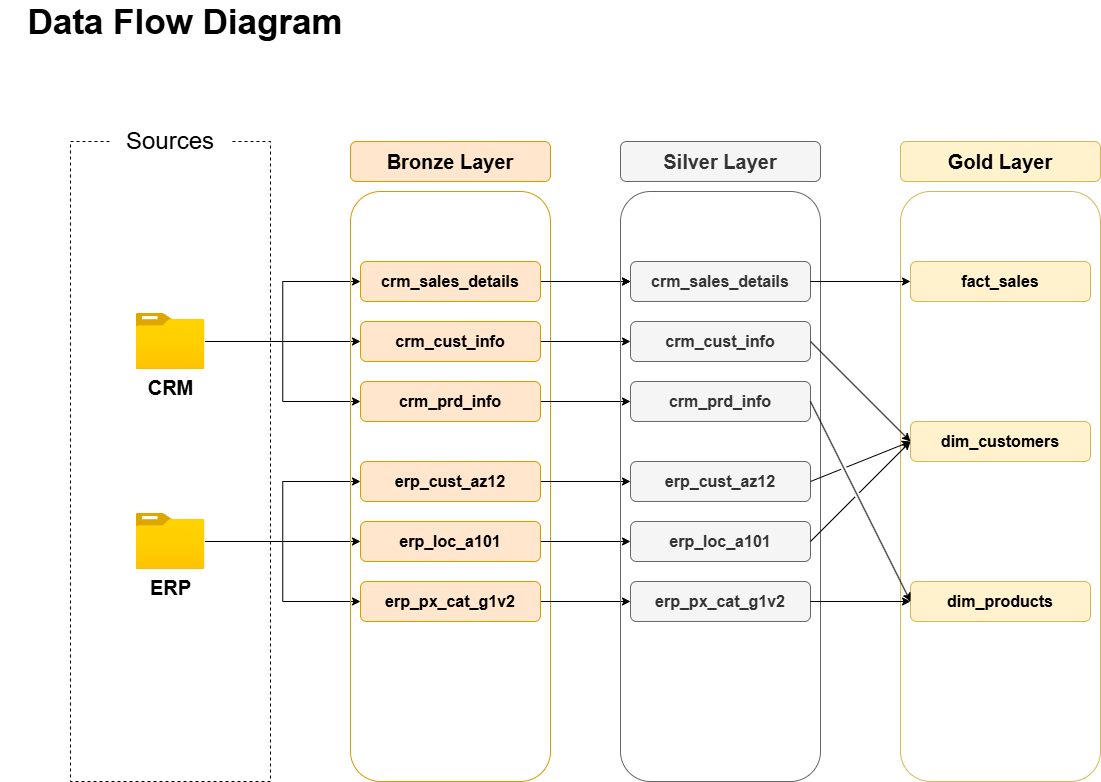

The diagram above was exported from draw.io. Its source (the exported page's mxGraphModel, read from the mxfile embedded in the PNG):
<mxGraphModel dx="1188" dy="701" grid="1" gridSize="10" guides="1" tooltips="1" connect="1" arrows="1" fold="1" page="1" pageScale="1" pageWidth="850" pageHeight="1100" math="0" shadow="0">
  <root>
    <mxCell id="0" />
    <mxCell id="1" parent="0" />
    <mxCell id="p5mmg8NYIvlORsanFq0I-1" value="&lt;font style=&quot;font-size: 35px;&quot;&gt;&lt;b style=&quot;&quot;&gt;Data Flow Diagram&lt;/b&gt;&lt;/font&gt;" style="text;html=1;align=center;verticalAlign=middle;whiteSpace=wrap;rounded=0;" parent="1" vertex="1">
      <mxGeometry x="10" y="30" width="370" height="20" as="geometry" />
    </mxCell>
    <mxCell id="p5mmg8NYIvlORsanFq0I-2" value="" style="rounded=0;whiteSpace=wrap;html=1;fillColor=none;dashed=1;" parent="1" vertex="1">
      <mxGeometry x="80" y="160" width="200" height="640" as="geometry" />
    </mxCell>
    <mxCell id="p5mmg8NYIvlORsanFq0I-3" value="&lt;font style=&quot;font-size: 24px;&quot;&gt;Sources&lt;/font&gt;" style="rounded=1;whiteSpace=wrap;html=1;fillColor=default;strokeColor=none;" parent="1" vertex="1">
      <mxGeometry x="120" y="130" width="120" height="60" as="geometry" />
    </mxCell>
    <mxCell id="p5mmg8NYIvlORsanFq0I-16" style="edgeStyle=orthogonalEdgeStyle;rounded=0;orthogonalLoop=1;jettySize=auto;html=1;entryX=0;entryY=0.5;entryDx=0;entryDy=0;" parent="1" source="p5mmg8NYIvlORsanFq0I-4" target="p5mmg8NYIvlORsanFq0I-13" edge="1">
      <mxGeometry relative="1" as="geometry" />
    </mxCell>
    <mxCell id="p5mmg8NYIvlORsanFq0I-17" style="edgeStyle=orthogonalEdgeStyle;rounded=0;orthogonalLoop=1;jettySize=auto;html=1;entryX=0;entryY=0.5;entryDx=0;entryDy=0;" parent="1" source="p5mmg8NYIvlORsanFq0I-4" target="p5mmg8NYIvlORsanFq0I-14" edge="1">
      <mxGeometry relative="1" as="geometry" />
    </mxCell>
    <mxCell id="p5mmg8NYIvlORsanFq0I-18" style="edgeStyle=orthogonalEdgeStyle;rounded=0;orthogonalLoop=1;jettySize=auto;html=1;entryX=0;entryY=0.5;entryDx=0;entryDy=0;" parent="1" source="p5mmg8NYIvlORsanFq0I-4" target="p5mmg8NYIvlORsanFq0I-15" edge="1">
      <mxGeometry relative="1" as="geometry" />
    </mxCell>
    <mxCell id="p5mmg8NYIvlORsanFq0I-4" value="&lt;font style=&quot;font-size: 20px;&quot;&gt;&lt;b&gt;CRM&lt;/b&gt;&lt;/font&gt;" style="image;aspect=fixed;html=1;points=[];align=center;fontSize=12;image=img/lib/azure2/general/Folder_Blank.svg;" parent="1" vertex="1">
      <mxGeometry x="145.5" y="332" width="69" height="56.00000000000001" as="geometry" />
    </mxCell>
    <mxCell id="p5mmg8NYIvlORsanFq0I-22" style="edgeStyle=orthogonalEdgeStyle;rounded=0;orthogonalLoop=1;jettySize=auto;html=1;entryX=0;entryY=0.5;entryDx=0;entryDy=0;" parent="1" source="p5mmg8NYIvlORsanFq0I-7" target="p5mmg8NYIvlORsanFq0I-19" edge="1">
      <mxGeometry relative="1" as="geometry" />
    </mxCell>
    <mxCell id="p5mmg8NYIvlORsanFq0I-23" style="edgeStyle=orthogonalEdgeStyle;rounded=0;orthogonalLoop=1;jettySize=auto;html=1;entryX=0;entryY=0.5;entryDx=0;entryDy=0;" parent="1" source="p5mmg8NYIvlORsanFq0I-7" target="p5mmg8NYIvlORsanFq0I-20" edge="1">
      <mxGeometry relative="1" as="geometry" />
    </mxCell>
    <mxCell id="p5mmg8NYIvlORsanFq0I-24" style="edgeStyle=orthogonalEdgeStyle;rounded=0;orthogonalLoop=1;jettySize=auto;html=1;entryX=0;entryY=0.5;entryDx=0;entryDy=0;" parent="1" source="p5mmg8NYIvlORsanFq0I-7" target="p5mmg8NYIvlORsanFq0I-21" edge="1">
      <mxGeometry relative="1" as="geometry" />
    </mxCell>
    <mxCell id="p5mmg8NYIvlORsanFq0I-7" value="&lt;font style=&quot;font-size: 20px;&quot;&gt;&lt;b&gt;ERP&lt;/b&gt;&lt;/font&gt;&lt;div&gt;&lt;font style=&quot;font-size: 20px;&quot;&gt;&lt;b&gt;&lt;br&gt;&lt;/b&gt;&lt;/font&gt;&lt;/div&gt;" style="image;aspect=fixed;html=1;points=[];align=center;fontSize=12;image=img/lib/azure2/general/Folder_Blank.svg;" parent="1" vertex="1">
      <mxGeometry x="145.5" y="532" width="69" height="56.00000000000001" as="geometry" />
    </mxCell>
    <mxCell id="p5mmg8NYIvlORsanFq0I-11" value="" style="rounded=1;whiteSpace=wrap;html=1;fillColor=none;strokeColor=#d79b00;" parent="1" vertex="1">
      <mxGeometry x="360" y="210" width="200" height="590" as="geometry" />
    </mxCell>
    <mxCell id="p5mmg8NYIvlORsanFq0I-12" value="&lt;font style=&quot;font-size: 20px;&quot;&gt;&lt;b&gt;Bronze Layer&lt;/b&gt;&lt;/font&gt;" style="rounded=1;whiteSpace=wrap;html=1;fillColor=#ffe6cc;strokeColor=#d79b00;" parent="1" vertex="1">
      <mxGeometry x="360" y="160" width="200" height="40" as="geometry" />
    </mxCell>
    <mxCell id="yiOfQxa3MnolgCykY1jI-9" value="" style="edgeStyle=orthogonalEdgeStyle;rounded=0;orthogonalLoop=1;jettySize=auto;html=1;" parent="1" source="p5mmg8NYIvlORsanFq0I-13" target="yiOfQxa3MnolgCykY1jI-3" edge="1">
      <mxGeometry relative="1" as="geometry" />
    </mxCell>
    <mxCell id="yiOfQxa3MnolgCykY1jI-10" style="edgeStyle=orthogonalEdgeStyle;rounded=0;orthogonalLoop=1;jettySize=auto;html=1;entryX=0;entryY=0.5;entryDx=0;entryDy=0;" parent="1" source="p5mmg8NYIvlORsanFq0I-13" target="yiOfQxa3MnolgCykY1jI-3" edge="1">
      <mxGeometry relative="1" as="geometry" />
    </mxCell>
    <mxCell id="p5mmg8NYIvlORsanFq0I-13" value="&lt;font style=&quot;font-size: 16px;&quot;&gt;&lt;b style=&quot;&quot;&gt;crm_sales_details&lt;/b&gt;&lt;/font&gt;" style="rounded=1;whiteSpace=wrap;html=1;fillColor=#ffe6cc;strokeColor=#d79b00;" parent="1" vertex="1">
      <mxGeometry x="370" y="280" width="180" height="40" as="geometry" />
    </mxCell>
    <mxCell id="yiOfQxa3MnolgCykY1jI-11" style="edgeStyle=orthogonalEdgeStyle;rounded=0;orthogonalLoop=1;jettySize=auto;html=1;" parent="1" source="p5mmg8NYIvlORsanFq0I-14" target="yiOfQxa3MnolgCykY1jI-4" edge="1">
      <mxGeometry relative="1" as="geometry" />
    </mxCell>
    <mxCell id="p5mmg8NYIvlORsanFq0I-14" value="&lt;font style=&quot;font-size: 16px;&quot;&gt;&lt;b style=&quot;&quot;&gt;crm_cust_info&lt;/b&gt;&lt;/font&gt;" style="rounded=1;whiteSpace=wrap;html=1;fillColor=#ffe6cc;strokeColor=#d79b00;" parent="1" vertex="1">
      <mxGeometry x="370" y="340" width="180" height="40" as="geometry" />
    </mxCell>
    <mxCell id="yiOfQxa3MnolgCykY1jI-12" style="edgeStyle=orthogonalEdgeStyle;rounded=0;orthogonalLoop=1;jettySize=auto;html=1;entryX=0;entryY=0.5;entryDx=0;entryDy=0;" parent="1" source="p5mmg8NYIvlORsanFq0I-15" target="yiOfQxa3MnolgCykY1jI-5" edge="1">
      <mxGeometry relative="1" as="geometry" />
    </mxCell>
    <mxCell id="p5mmg8NYIvlORsanFq0I-15" value="&lt;font style=&quot;font-size: 16px;&quot;&gt;&lt;b style=&quot;&quot;&gt;crm_prd_info&lt;/b&gt;&lt;/font&gt;" style="rounded=1;whiteSpace=wrap;html=1;fillColor=#ffe6cc;strokeColor=#d79b00;" parent="1" vertex="1">
      <mxGeometry x="370" y="400" width="180" height="40" as="geometry" />
    </mxCell>
    <mxCell id="yiOfQxa3MnolgCykY1jI-14" style="edgeStyle=orthogonalEdgeStyle;rounded=0;orthogonalLoop=1;jettySize=auto;html=1;" parent="1" source="p5mmg8NYIvlORsanFq0I-19" target="yiOfQxa3MnolgCykY1jI-6" edge="1">
      <mxGeometry relative="1" as="geometry" />
    </mxCell>
    <mxCell id="p5mmg8NYIvlORsanFq0I-19" value="&lt;font style=&quot;font-size: 16px;&quot;&gt;&lt;b style=&quot;&quot;&gt;erp_cust_az12&lt;/b&gt;&lt;/font&gt;" style="rounded=1;whiteSpace=wrap;html=1;fillColor=#ffe6cc;strokeColor=#d79b00;" parent="1" vertex="1">
      <mxGeometry x="370" y="480" width="180" height="40" as="geometry" />
    </mxCell>
    <mxCell id="yiOfQxa3MnolgCykY1jI-15" style="edgeStyle=orthogonalEdgeStyle;rounded=0;orthogonalLoop=1;jettySize=auto;html=1;entryX=0;entryY=0.5;entryDx=0;entryDy=0;" parent="1" source="p5mmg8NYIvlORsanFq0I-20" target="yiOfQxa3MnolgCykY1jI-7" edge="1">
      <mxGeometry relative="1" as="geometry" />
    </mxCell>
    <mxCell id="p5mmg8NYIvlORsanFq0I-20" value="&lt;font style=&quot;font-size: 16px;&quot;&gt;&lt;b style=&quot;&quot;&gt;erp_loc_a101&lt;/b&gt;&lt;/font&gt;" style="rounded=1;whiteSpace=wrap;html=1;fillColor=#ffe6cc;strokeColor=#d79b00;" parent="1" vertex="1">
      <mxGeometry x="370" y="540" width="180" height="40" as="geometry" />
    </mxCell>
    <mxCell id="yiOfQxa3MnolgCykY1jI-16" style="edgeStyle=orthogonalEdgeStyle;rounded=0;orthogonalLoop=1;jettySize=auto;html=1;entryX=0;entryY=0.5;entryDx=0;entryDy=0;" parent="1" source="p5mmg8NYIvlORsanFq0I-21" target="yiOfQxa3MnolgCykY1jI-8" edge="1">
      <mxGeometry relative="1" as="geometry" />
    </mxCell>
    <mxCell id="p5mmg8NYIvlORsanFq0I-21" value="&lt;font style=&quot;font-size: 16px;&quot;&gt;&lt;b style=&quot;&quot;&gt;erp_px_cat_g1v2&lt;/b&gt;&lt;/font&gt;" style="rounded=1;whiteSpace=wrap;html=1;fillColor=#ffe6cc;strokeColor=#d79b00;" parent="1" vertex="1">
      <mxGeometry x="370" y="600" width="180" height="40" as="geometry" />
    </mxCell>
    <mxCell id="yiOfQxa3MnolgCykY1jI-1" value="" style="rounded=1;whiteSpace=wrap;html=1;fillColor=none;strokeColor=#666666;fontColor=#333333;" parent="1" vertex="1">
      <mxGeometry x="630" y="210" width="200" height="590" as="geometry" />
    </mxCell>
    <mxCell id="yiOfQxa3MnolgCykY1jI-2" value="&lt;font style=&quot;font-size: 20px;&quot;&gt;&lt;b&gt;Silver Layer&lt;/b&gt;&lt;/font&gt;" style="rounded=1;whiteSpace=wrap;html=1;fillColor=#f5f5f5;strokeColor=#666666;fontColor=#333333;" parent="1" vertex="1">
      <mxGeometry x="630" y="160" width="200" height="40" as="geometry" />
    </mxCell>
    <mxCell id="yiOfQxa3MnolgCykY1jI-3" value="&lt;font style=&quot;font-size: 16px;&quot;&gt;&lt;b style=&quot;&quot;&gt;crm_sales_details&lt;/b&gt;&lt;/font&gt;" style="rounded=1;whiteSpace=wrap;html=1;fillColor=#f5f5f5;strokeColor=#666666;fontColor=#333333;" parent="1" vertex="1">
      <mxGeometry x="640" y="280" width="180" height="40" as="geometry" />
    </mxCell>
    <mxCell id="yiOfQxa3MnolgCykY1jI-4" value="&lt;font style=&quot;font-size: 16px;&quot;&gt;&lt;b style=&quot;&quot;&gt;crm_cust_info&lt;/b&gt;&lt;/font&gt;" style="rounded=1;whiteSpace=wrap;html=1;fillColor=#f5f5f5;strokeColor=#666666;fontColor=#333333;" parent="1" vertex="1">
      <mxGeometry x="640" y="340" width="180" height="40" as="geometry" />
    </mxCell>
    <mxCell id="yiOfQxa3MnolgCykY1jI-5" value="&lt;font style=&quot;font-size: 16px;&quot;&gt;&lt;b style=&quot;&quot;&gt;crm_prd_info&lt;/b&gt;&lt;/font&gt;" style="rounded=1;whiteSpace=wrap;html=1;fillColor=#f5f5f5;strokeColor=#666666;fontColor=#333333;" parent="1" vertex="1">
      <mxGeometry x="640" y="400" width="180" height="40" as="geometry" />
    </mxCell>
    <mxCell id="yiOfQxa3MnolgCykY1jI-6" value="&lt;font style=&quot;font-size: 16px;&quot;&gt;&lt;b style=&quot;&quot;&gt;erp_cust_az12&lt;/b&gt;&lt;/font&gt;" style="rounded=1;whiteSpace=wrap;html=1;fillColor=#f5f5f5;strokeColor=#666666;fontColor=#333333;" parent="1" vertex="1">
      <mxGeometry x="640" y="480" width="180" height="40" as="geometry" />
    </mxCell>
    <mxCell id="yiOfQxa3MnolgCykY1jI-7" value="&lt;font style=&quot;font-size: 16px;&quot;&gt;&lt;b style=&quot;&quot;&gt;erp_loc_a101&lt;/b&gt;&lt;/font&gt;" style="rounded=1;whiteSpace=wrap;html=1;fillColor=#f5f5f5;strokeColor=#666666;fontColor=#333333;" parent="1" vertex="1">
      <mxGeometry x="640" y="540" width="180" height="40" as="geometry" />
    </mxCell>
    <mxCell id="yiOfQxa3MnolgCykY1jI-8" value="&lt;font style=&quot;font-size: 16px;&quot;&gt;&lt;b style=&quot;&quot;&gt;erp_px_cat_g1v2&lt;/b&gt;&lt;/font&gt;" style="rounded=1;whiteSpace=wrap;html=1;fillColor=#f5f5f5;strokeColor=#666666;fontColor=#333333;" parent="1" vertex="1">
      <mxGeometry x="640" y="600" width="180" height="40" as="geometry" />
    </mxCell>
    <mxCell id="GRexoWNrnvMnqcpKEMhW-1" value="" style="rounded=1;whiteSpace=wrap;html=1;fillColor=none;strokeColor=#d6b656;" vertex="1" parent="1">
      <mxGeometry x="910" y="210" width="200" height="590" as="geometry" />
    </mxCell>
    <mxCell id="GRexoWNrnvMnqcpKEMhW-2" value="&lt;font style=&quot;font-size: 20px;&quot;&gt;&lt;b&gt;Gold Layer&lt;/b&gt;&lt;/font&gt;" style="rounded=1;whiteSpace=wrap;html=1;fillColor=#fff2cc;strokeColor=#d6b656;" vertex="1" parent="1">
      <mxGeometry x="910" y="160" width="200" height="40" as="geometry" />
    </mxCell>
    <mxCell id="GRexoWNrnvMnqcpKEMhW-3" value="&lt;font style=&quot;font-size: 16px;&quot;&gt;&lt;b style=&quot;&quot;&gt;fact_sales&lt;/b&gt;&lt;/font&gt;" style="rounded=1;whiteSpace=wrap;html=1;fillColor=#fff2cc;strokeColor=#d6b656;" vertex="1" parent="1">
      <mxGeometry x="920" y="280" width="180" height="40" as="geometry" />
    </mxCell>
    <mxCell id="GRexoWNrnvMnqcpKEMhW-6" value="&lt;font style=&quot;font-size: 16px;&quot;&gt;&lt;b style=&quot;&quot;&gt;dim_customers&lt;/b&gt;&lt;/font&gt;" style="rounded=1;whiteSpace=wrap;html=1;fillColor=#fff2cc;strokeColor=#d6b656;" vertex="1" parent="1">
      <mxGeometry x="920" y="440" width="180" height="40" as="geometry" />
    </mxCell>
    <mxCell id="GRexoWNrnvMnqcpKEMhW-8" value="&lt;font style=&quot;font-size: 16px;&quot;&gt;&lt;b style=&quot;&quot;&gt;dim_products&lt;/b&gt;&lt;/font&gt;" style="rounded=1;whiteSpace=wrap;html=1;fillColor=#fff2cc;strokeColor=#d6b656;" vertex="1" parent="1">
      <mxGeometry x="920" y="600" width="180" height="40" as="geometry" />
    </mxCell>
    <mxCell id="GRexoWNrnvMnqcpKEMhW-9" value="" style="endArrow=classic;html=1;rounded=0;exitX=1;exitY=0.5;exitDx=0;exitDy=0;entryX=0;entryY=0.5;entryDx=0;entryDy=0;" edge="1" parent="1" source="yiOfQxa3MnolgCykY1jI-3" target="GRexoWNrnvMnqcpKEMhW-3">
      <mxGeometry width="50" height="50" relative="1" as="geometry">
        <mxPoint x="840" y="340" as="sourcePoint" />
        <mxPoint x="890" y="290" as="targetPoint" />
      </mxGeometry>
    </mxCell>
    <mxCell id="GRexoWNrnvMnqcpKEMhW-10" value="" style="endArrow=classic;html=1;rounded=0;exitX=1;exitY=0.5;exitDx=0;exitDy=0;entryX=0;entryY=0.5;entryDx=0;entryDy=0;jumpStyle=gap;" edge="1" parent="1" source="yiOfQxa3MnolgCykY1jI-4" target="GRexoWNrnvMnqcpKEMhW-6">
      <mxGeometry width="50" height="50" relative="1" as="geometry">
        <mxPoint x="860" y="380" as="sourcePoint" />
        <mxPoint x="960" y="380" as="targetPoint" />
      </mxGeometry>
    </mxCell>
    <mxCell id="GRexoWNrnvMnqcpKEMhW-11" value="" style="endArrow=classic;html=1;rounded=0;exitX=1;exitY=0.5;exitDx=0;exitDy=0;entryX=0;entryY=0.5;entryDx=0;entryDy=0;jumpStyle=gap;" edge="1" parent="1" source="yiOfQxa3MnolgCykY1jI-5" target="GRexoWNrnvMnqcpKEMhW-8">
      <mxGeometry width="50" height="50" relative="1" as="geometry">
        <mxPoint x="870" y="440" as="sourcePoint" />
        <mxPoint x="970" y="440" as="targetPoint" />
      </mxGeometry>
    </mxCell>
    <mxCell id="GRexoWNrnvMnqcpKEMhW-12" value="" style="endArrow=classic;html=1;rounded=0;exitX=1;exitY=0.5;exitDx=0;exitDy=0;entryX=0;entryY=0.5;entryDx=0;entryDy=0;jumpStyle=gap;" edge="1" parent="1" source="yiOfQxa3MnolgCykY1jI-6" target="GRexoWNrnvMnqcpKEMhW-6">
      <mxGeometry width="50" height="50" relative="1" as="geometry">
        <mxPoint x="850" y="510" as="sourcePoint" />
        <mxPoint x="950" y="510" as="targetPoint" />
      </mxGeometry>
    </mxCell>
    <mxCell id="GRexoWNrnvMnqcpKEMhW-13" value="" style="endArrow=classic;html=1;rounded=0;exitX=1;exitY=0.5;exitDx=0;exitDy=0;entryX=0;entryY=0.5;entryDx=0;entryDy=0;jumpStyle=gap;" edge="1" parent="1" source="yiOfQxa3MnolgCykY1jI-7" target="GRexoWNrnvMnqcpKEMhW-6">
      <mxGeometry width="50" height="50" relative="1" as="geometry">
        <mxPoint x="860" y="540" as="sourcePoint" />
        <mxPoint x="960" y="540" as="targetPoint" />
      </mxGeometry>
    </mxCell>
    <mxCell id="GRexoWNrnvMnqcpKEMhW-14" value="" style="endArrow=classic;html=1;rounded=0;exitX=1;exitY=0.5;exitDx=0;exitDy=0;entryX=0;entryY=0.5;entryDx=0;entryDy=0;jumpStyle=gap;" edge="1" parent="1" source="yiOfQxa3MnolgCykY1jI-8" target="GRexoWNrnvMnqcpKEMhW-8">
      <mxGeometry width="50" height="50" relative="1" as="geometry">
        <mxPoint x="850" y="610" as="sourcePoint" />
        <mxPoint x="950" y="610" as="targetPoint" />
      </mxGeometry>
    </mxCell>
  </root>
</mxGraphModel>